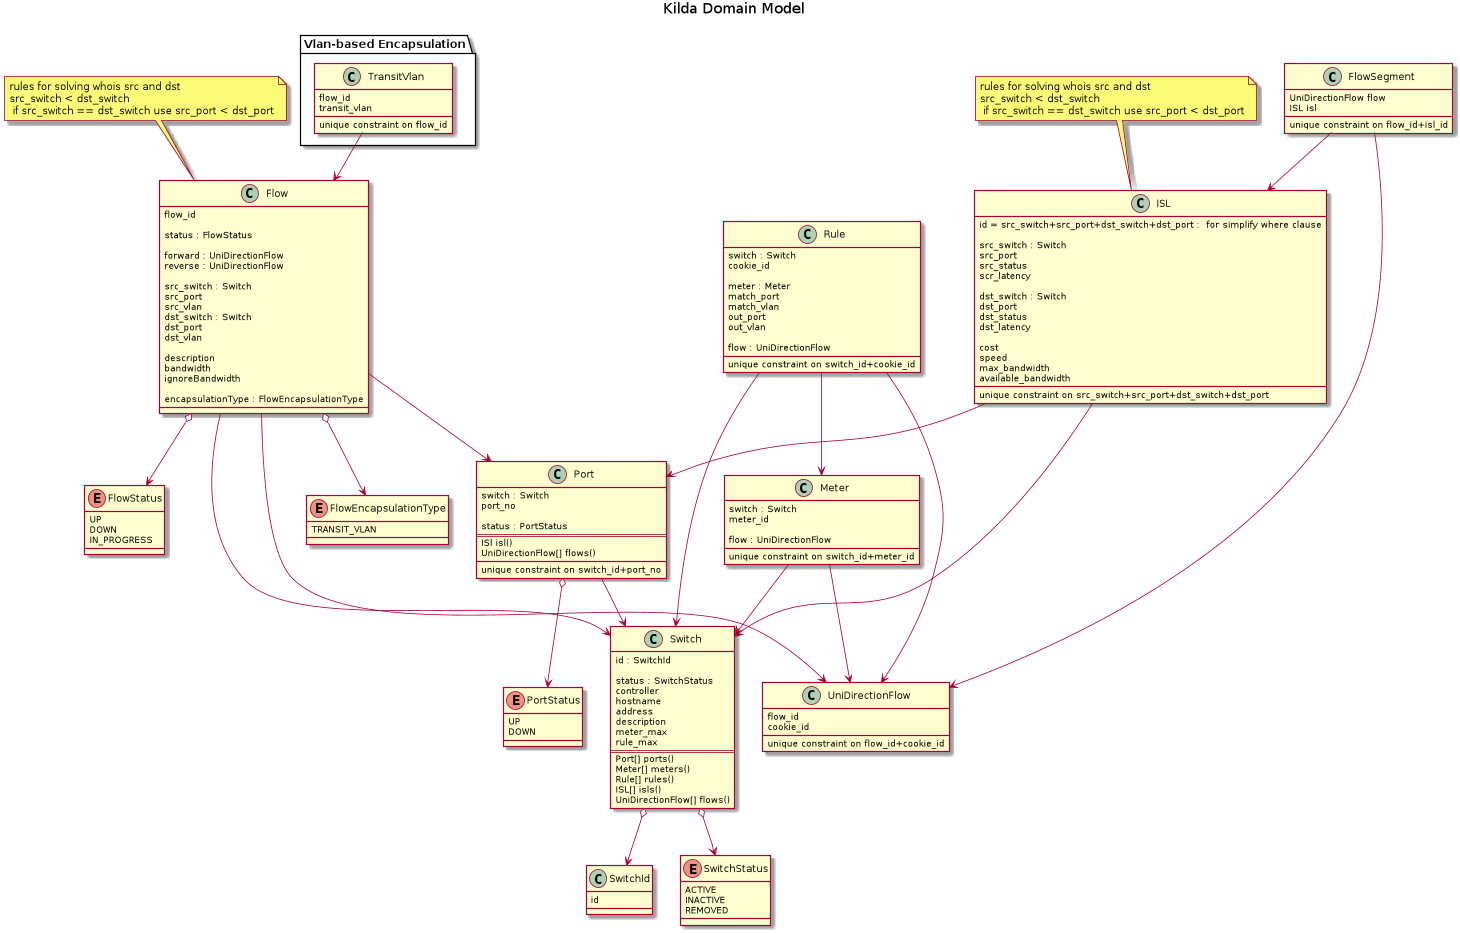

The diagram above was rendered by PlantUML. Its source (embedded in the PNG):
@startuml

title Kilda Domain Model

together {
    class SwitchId {
        id
    }

    class Switch {
        id : SwitchId

        status : SwitchStatus
        controller
        hostname
        address
        description
        meter_max
        rule_max
        ==
        Port[] ports()
        Meter[] meters()
        Rule[] rules()
        ISL[] isls()
        UniDirectionFlow[] flows()
    }

    enum SwitchStatus {
        ACTIVE
        INACTIVE
        REMOVED
    }

    Switch o--> SwitchStatus
    Switch o--> SwitchId

    enum PortStatus {
        UP
        DOWN
    }

    class Port {
        switch : Switch
        port_no

        status : PortStatus
        ==
        ISl isl()
        UniDirectionFlow[] flows()
        __
        unique constraint on switch_id+port_no
    }

    Port o--> PortStatus
    Port --> Switch

    class Meter {
        switch : Switch
        meter_id

        flow : UniDirectionFlow
        __
        unique constraint on switch_id+meter_id
    }

    Meter --> Switch
    Meter --> UniDirectionFlow

    class Rule {
        switch : Switch
        cookie_id

        meter : Meter
        match_port
        match_vlan
        out_port
        out_vlan

        flow : UniDirectionFlow
        __
        unique constraint on switch_id+cookie_id
    }

    Rule --> Switch
    Rule --> UniDirectionFlow
    Rule --> Meter
}

class ISL {
    id = src_switch+src_port+dst_switch+dst_port :  for simplify where clause

    src_switch : Switch
    src_port
    src_status
    scr_latency

    dst_switch : Switch
    dst_port
    dst_status
    dst_latency

    cost
    speed
    max_bandwidth
    available_bandwidth
    __
    unique constraint on src_switch+src_port+dst_switch+dst_port
}

note "rules for solving whois src and dst\nsrc_switch < dst_switch\n if src_switch == dst_switch use src_port < dst_port" as ISL_id_note
ISL_id_note .. ISL

ISL --> Switch
ISL --> Port

class Flow {
  flow_id

  status : FlowStatus

  forward : UniDirectionFlow
  reverse : UniDirectionFlow

  src_switch : Switch
  src_port
  src_vlan
  dst_switch : Switch
  dst_port
  dst_vlan

  description
  bandwidth
  ignoreBandwidth

  encapsulationType : FlowEncapsulationType
}

note "rules for solving whois src and dst\nsrc_switch < dst_switch\n if src_switch == dst_switch use src_port < dst_port" as Flow_id_note
Flow_id_note .. Flow

Flow --> Switch
Flow --> Port

class UniDirectionFlow {
    flow_id
    cookie_id
    __
    unique constraint on flow_id+cookie_id
}

Flow --> UniDirectionFlow

enum FlowEncapsulationType {
   TRANSIT_VLAN
}

Flow o--> FlowEncapsulationType

enum FlowStatus {
    UP
    DOWN
    IN_PROGRESS
}

Flow o--> FlowStatus

class FlowSegment {
    UniDirectionFlow flow
    ISL isl
    __
    unique constraint on flow_id+isl_id
}

FlowSegment --> UniDirectionFlow
FlowSegment --> ISL

package "Vlan-based Encapsulation" {

    class TransitVlan {
        flow_id
        transit_vlan
        __
        unique constraint on flow_id
    }

    TransitVlan --> Flow
}

@enduml